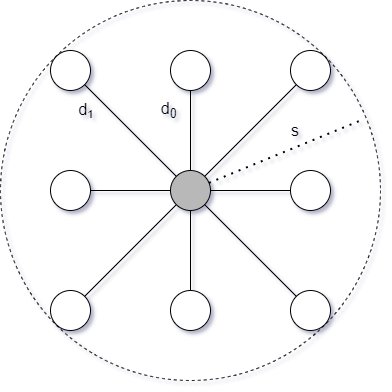

The diagram above was exported from draw.io. Its source (the exported page's mxGraphModel, read from the mxfile embedded in the PNG):
<mxGraphModel dx="1422" dy="762" grid="1" gridSize="10" guides="1" tooltips="1" connect="1" arrows="1" fold="1" page="1" pageScale="1" pageWidth="827" pageHeight="1169" math="0" shadow="0">
  <root>
    <mxCell id="0" />
    <mxCell id="1" parent="0" />
    <mxCell id="JBfwEWhsxpCf5oIW37ix-10" value="" style="ellipse;whiteSpace=wrap;html=1;aspect=fixed;fillColor=none;dashed=1;" parent="1" vertex="1">
      <mxGeometry x="230" y="190" width="380" height="380" as="geometry" />
    </mxCell>
    <mxCell id="JBfwEWhsxpCf5oIW37ix-1" value="" style="ellipse;whiteSpace=wrap;html=1;aspect=fixed;fillColor=#B8B8B8;" parent="1" vertex="1">
      <mxGeometry x="400" y="360" width="40" height="40" as="geometry" />
    </mxCell>
    <mxCell id="JBfwEWhsxpCf5oIW37ix-2" value="" style="ellipse;whiteSpace=wrap;html=1;aspect=fixed;fillColor=#FFFFFF;" parent="1" vertex="1">
      <mxGeometry x="400" y="240" width="40" height="40" as="geometry" />
    </mxCell>
    <mxCell id="JBfwEWhsxpCf5oIW37ix-3" value="" style="ellipse;whiteSpace=wrap;html=1;aspect=fixed;fillColor=#FFFFFF;" parent="1" vertex="1">
      <mxGeometry x="520" y="240" width="40" height="40" as="geometry" />
    </mxCell>
    <mxCell id="JBfwEWhsxpCf5oIW37ix-4" value="" style="ellipse;whiteSpace=wrap;html=1;aspect=fixed;fillColor=#FFFFFF;" parent="1" vertex="1">
      <mxGeometry x="520" y="360" width="40" height="40" as="geometry" />
    </mxCell>
    <mxCell id="JBfwEWhsxpCf5oIW37ix-5" value="" style="ellipse;whiteSpace=wrap;html=1;aspect=fixed;fillColor=#FFFFFF;" parent="1" vertex="1">
      <mxGeometry x="400" y="480" width="40" height="40" as="geometry" />
    </mxCell>
    <mxCell id="JBfwEWhsxpCf5oIW37ix-6" value="" style="ellipse;whiteSpace=wrap;html=1;aspect=fixed;fillColor=#FFFFFF;" parent="1" vertex="1">
      <mxGeometry x="520" y="480" width="40" height="40" as="geometry" />
    </mxCell>
    <mxCell id="JBfwEWhsxpCf5oIW37ix-7" value="" style="ellipse;whiteSpace=wrap;html=1;aspect=fixed;fillColor=#FFFFFF;" parent="1" vertex="1">
      <mxGeometry x="280" y="240" width="40" height="40" as="geometry" />
    </mxCell>
    <mxCell id="JBfwEWhsxpCf5oIW37ix-8" value="" style="ellipse;whiteSpace=wrap;html=1;aspect=fixed;fillColor=#FFFFFF;" parent="1" vertex="1">
      <mxGeometry x="280" y="360" width="40" height="40" as="geometry" />
    </mxCell>
    <mxCell id="JBfwEWhsxpCf5oIW37ix-9" value="" style="ellipse;whiteSpace=wrap;html=1;aspect=fixed;fillColor=#FFFFFF;" parent="1" vertex="1">
      <mxGeometry x="280" y="480" width="40" height="40" as="geometry" />
    </mxCell>
    <mxCell id="JBfwEWhsxpCf5oIW37ix-13" value="" style="endArrow=none;html=1;rounded=0;" parent="1" source="JBfwEWhsxpCf5oIW37ix-5" target="JBfwEWhsxpCf5oIW37ix-1" edge="1">
      <mxGeometry width="50" height="50" relative="1" as="geometry">
        <mxPoint x="390" y="420" as="sourcePoint" />
        <mxPoint x="440" y="370" as="targetPoint" />
      </mxGeometry>
    </mxCell>
    <mxCell id="JBfwEWhsxpCf5oIW37ix-14" value="" style="endArrow=none;html=1;rounded=0;entryX=0;entryY=1;entryDx=0;entryDy=0;" parent="1" source="JBfwEWhsxpCf5oIW37ix-9" target="JBfwEWhsxpCf5oIW37ix-1" edge="1">
      <mxGeometry width="50" height="50" relative="1" as="geometry">
        <mxPoint x="390" y="420" as="sourcePoint" />
        <mxPoint x="440" y="370" as="targetPoint" />
      </mxGeometry>
    </mxCell>
    <mxCell id="JBfwEWhsxpCf5oIW37ix-15" value="" style="endArrow=none;html=1;rounded=0;entryX=0.5;entryY=1;entryDx=0;entryDy=0;" parent="1" source="JBfwEWhsxpCf5oIW37ix-1" target="JBfwEWhsxpCf5oIW37ix-2" edge="1">
      <mxGeometry width="50" height="50" relative="1" as="geometry">
        <mxPoint x="390" y="420" as="sourcePoint" />
        <mxPoint x="440" y="370" as="targetPoint" />
      </mxGeometry>
    </mxCell>
    <mxCell id="JBfwEWhsxpCf5oIW37ix-18" value="" style="endArrow=none;html=1;rounded=0;entryX=1;entryY=0.5;entryDx=0;entryDy=0;exitX=0;exitY=0.5;exitDx=0;exitDy=0;" parent="1" source="JBfwEWhsxpCf5oIW37ix-4" target="JBfwEWhsxpCf5oIW37ix-1" edge="1">
      <mxGeometry width="50" height="50" relative="1" as="geometry">
        <mxPoint x="390" y="420" as="sourcePoint" />
        <mxPoint x="440" y="370" as="targetPoint" />
      </mxGeometry>
    </mxCell>
    <mxCell id="JBfwEWhsxpCf5oIW37ix-19" value="" style="endArrow=none;html=1;rounded=0;entryX=1;entryY=1;entryDx=0;entryDy=0;" parent="1" source="JBfwEWhsxpCf5oIW37ix-1" target="JBfwEWhsxpCf5oIW37ix-7" edge="1">
      <mxGeometry width="50" height="50" relative="1" as="geometry">
        <mxPoint x="390" y="420" as="sourcePoint" />
        <mxPoint x="440" y="370" as="targetPoint" />
      </mxGeometry>
    </mxCell>
    <mxCell id="JBfwEWhsxpCf5oIW37ix-20" value="" style="endArrow=none;html=1;rounded=0;entryX=1;entryY=0;entryDx=0;entryDy=0;exitX=0;exitY=1;exitDx=0;exitDy=0;" parent="1" source="JBfwEWhsxpCf5oIW37ix-3" target="JBfwEWhsxpCf5oIW37ix-1" edge="1">
      <mxGeometry width="50" height="50" relative="1" as="geometry">
        <mxPoint x="390" y="420" as="sourcePoint" />
        <mxPoint x="440" y="370" as="targetPoint" />
      </mxGeometry>
    </mxCell>
    <mxCell id="JBfwEWhsxpCf5oIW37ix-21" value="" style="endArrow=none;html=1;rounded=0;entryX=1;entryY=1;entryDx=0;entryDy=0;exitX=0;exitY=0;exitDx=0;exitDy=0;" parent="1" source="JBfwEWhsxpCf5oIW37ix-6" target="JBfwEWhsxpCf5oIW37ix-1" edge="1">
      <mxGeometry width="50" height="50" relative="1" as="geometry">
        <mxPoint x="530" y="490" as="sourcePoint" />
        <mxPoint x="440" y="370" as="targetPoint" />
      </mxGeometry>
    </mxCell>
    <mxCell id="JBfwEWhsxpCf5oIW37ix-22" value="" style="endArrow=none;html=1;rounded=0;exitX=1;exitY=0.5;exitDx=0;exitDy=0;entryX=0;entryY=0.5;entryDx=0;entryDy=0;" parent="1" source="JBfwEWhsxpCf5oIW37ix-8" target="JBfwEWhsxpCf5oIW37ix-1" edge="1">
      <mxGeometry width="50" height="50" relative="1" as="geometry">
        <mxPoint x="390" y="420" as="sourcePoint" />
        <mxPoint x="440" y="370" as="targetPoint" />
      </mxGeometry>
    </mxCell>
    <mxCell id="JBfwEWhsxpCf5oIW37ix-23" value="&lt;font style=&quot;font-size: 16px&quot;&gt;d&lt;sub&gt;0&lt;/sub&gt;&lt;/font&gt;" style="text;html=1;strokeColor=none;fillColor=none;align=center;verticalAlign=middle;whiteSpace=wrap;rounded=0;dashed=1;" parent="1" vertex="1">
      <mxGeometry x="384" y="290" width="30" height="20" as="geometry" />
    </mxCell>
    <mxCell id="JBfwEWhsxpCf5oIW37ix-24" value="&lt;font style=&quot;font-size: 16px&quot;&gt;d&lt;/font&gt;&lt;font style=&quot;font-size: 13.3333px&quot;&gt;&lt;sub&gt;1&lt;/sub&gt;&lt;/font&gt;" style="text;html=1;strokeColor=none;fillColor=none;align=center;verticalAlign=middle;whiteSpace=wrap;rounded=0;dashed=1;" parent="1" vertex="1">
      <mxGeometry x="301" y="290" width="30" height="20" as="geometry" />
    </mxCell>
    <mxCell id="JBfwEWhsxpCf5oIW37ix-25" value="" style="endArrow=none;dashed=1;html=1;dashPattern=1 3;strokeWidth=2;rounded=0;fontSize=14;" parent="1" source="JBfwEWhsxpCf5oIW37ix-1" edge="1">
      <mxGeometry width="50" height="50" relative="1" as="geometry">
        <mxPoint x="440" y="380" as="sourcePoint" />
        <mxPoint x="590" y="310" as="targetPoint" />
      </mxGeometry>
    </mxCell>
    <mxCell id="fW_aSKCaIEgRDpGqb9V1-1" value="&lt;font style=&quot;font-size: 16px&quot;&gt;s&lt;/font&gt;" style="text;html=1;strokeColor=none;fillColor=none;align=center;verticalAlign=middle;whiteSpace=wrap;rounded=0;dashed=1;" parent="1" vertex="1">
      <mxGeometry x="510" y="310" width="30" height="20" as="geometry" />
    </mxCell>
  </root>
</mxGraphModel>